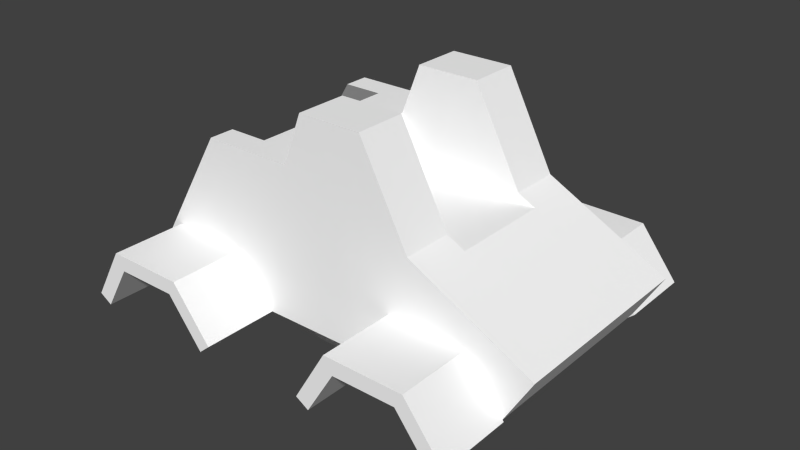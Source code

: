 # Source: lem1i_alt.blend  (saved by Blender 2.71.0; exported with 4.5.12 LTS)
import bpy
from mathutils import Matrix  # noqa: F401  (used for matrix-valued properties, if any)

bpy.ops.wm.read_factory_settings(use_empty=True)
scene = bpy.context.scene
scene.name = 'Scene'

# ---- collections
col_collection_1 = bpy.data.collections.new('Collection 1'); scene.collection.children.link(col_collection_1)

# ---- materials (node trees are filled in below, after node groups)
mat_colobotmesh_mat_1 = bpy.data.materials.new('ColobotMesh_mat_1')
mat_colobotmesh_mat_1.alpha_threshold = 0.0
mat_colobotmesh_mat_1.use_transparent_shadow = False
mat_colobotmesh_mat_1.diffuse_color = (1.0, 1.0, 1.0, 1.0)
mat_colobotmesh_mat_1.specular_color = (0.0, 0.0, 0.0)
mat_colobotmesh_mat_1.roughness = 0.5
mat_colobotmesh_mat_2 = bpy.data.materials.new('ColobotMesh_mat_2')
mat_colobotmesh_mat_2.alpha_threshold = 0.0
mat_colobotmesh_mat_2.use_transparent_shadow = False
mat_colobotmesh_mat_2.diffuse_color = (0.3, 0.3, 0.3, 1.0)
mat_colobotmesh_mat_2.specular_color = (0.0, 0.0, 0.0)
mat_colobotmesh_mat_2.roughness = 0.5
mat_colobotmesh_mat_3 = bpy.data.materials.new('ColobotMesh_mat_3')
mat_colobotmesh_mat_3.alpha_threshold = 0.0
mat_colobotmesh_mat_3.use_transparent_shadow = False
mat_colobotmesh_mat_3.diffuse_color = (1.0, 1.0, 1.0, 1.0)
mat_colobotmesh_mat_3.specular_color = (0.0, 0.0, 0.0)
mat_colobotmesh_mat_3.roughness = 0.5

# ---- material node trees

# ---- world
world_world = bpy.data.worlds.new('World'); scene.world = world_world
world_world.color = (0.05088, 0.05088, 0.05088)
world_world.use_sun_shadow = False
world_world.sun_shadow_jitter_overblur = 0.0
world_world.cycles.sampling_method = 'MANUAL'
world_world.cycles.sample_map_resolution = 256

# ---- meshes
me_colobotmesh__003 = bpy.data.meshes.new('ColobotMesh_.003')
me_colobotmesh__003.from_pydata([(2.309, 1.736, 0.5567), (2.089, 1.632, 0.6629), (2.379, 1.661, 0.3182), (2.411, 1.93, 0.68), (2.104, 1.903, 0.9332), (2.059, 1.448, 0.3437), (2.57, 1.919, 0.3573), (-2.44, 2.017, 0.8933), (-2.22, 1.939, 1.067), (-2.542, 2.22, 0.8745), (-2.51, 1.903, 0.7218), (-2.19, 1.706, 0.8963), (-2.235, 2.206, 1.146), (-2.701, 2.178, 0.5697), (-2.44, 2.017, -0.8933), (-2.22, 1.939, -1.067), (-2.51, 1.903, -0.7218), (-2.542, 2.22, -0.8745), (-2.235, 2.206, -1.146), (-2.19, 1.706, -0.8963), (-2.701, 2.178, -0.5697), (-2.423, 1.513, -3.185e-07), (-2.208, 1.333, -2.17e-07), (-2.504, 1.614, 0.2091), (-2.504, 1.614, -0.2091), (-2.19, 1.385, -0.3402), (-2.19, 1.385, 0.3402), (-2.68, 1.858, -4.825e-07), (2.309, 1.736, -0.5567), (2.089, 1.632, -0.6629), (2.411, 1.93, -0.68), (2.379, 1.661, -0.3182), (2.059, 1.448, -0.3437), (2.104, 1.903, -0.9332), (2.57, 1.919, -0.3573), (-0.7153, 0.9718, -1.766e-08), (-1.231, 1.016, -4.296e-08), (-0.4472, 0.9675, -0.2091), (-0.4472, 0.9675, 0.2091), (-1.113, 1.047, 0.3402), (-1.113, 1.047, -0.3402), (0.1641, 0.9662, 1.678e-08), (-0.7153, 1.926, 1.45), (-1.237, 1.888, 1.385), (-0.4413, 1.792, 1.385), (-0.4472, 2.109, 1.554), (-1.137, 2.149, 1.503), (-1.113, 1.649, 1.24), (0.1878, 2.025, 1.503), (-0.7153, 1.926, -1.45), (-1.237, 1.888, -1.385), (-0.4472, 2.109, -1.554), (-0.4413, 1.792, -1.385), (-1.113, 1.649, -1.24), (-1.137, 2.149, -1.503), (0.1878, 2.025, -1.503), (0.5869, 1.338, 0.8842), (1.106, 1.404, 0.854), (0.3222, 1.454, 1.063), (0.3162, 1.183, 0.7184), (0.9824, 1.194, 0.5561), (1.006, 1.651, 1.132), (-0.295, 1.276, 0.8963), (0.5869, 1.338, -0.8842), (1.106, 1.404, -0.854), (0.3162, 1.183, -0.7184), (0.3222, 1.454, -1.063), (1.006, 1.651, -1.132), (0.9824, 1.194, -0.5561), (-0.295, 1.276, -0.8963), (-2.244, 2.489, 1.07), (-2.619, 2.496, 0.7541), (-2.829, 2.494, 0.3892), (-1.729, 1.613, 1.075), (-1.802, 1.884, 1.248), (-1.77, 2.171, 1.362), (2.113, 2.219, 1.07), (2.488, 2.204, 0.7541), (2.698, 2.199, 0.3892), (-1.729, 1.191, 0.3863), (-1.792, 1.149, -1.037e-07), (-1.729, 1.191, -0.3863), (2.041, 1.378, 2.411e-07), (2.395, 1.624, 3.97e-07), (2.613, 1.903, 5.417e-07), (-2.738, 2.064, -0.2665), (-2.525, 1.762, -0.4729), (-2.172, 1.518, -0.6494), (1.639, 1.817, 1.092), (1.671, 1.517, 0.7741), (1.598, 1.289, 0.4257), (-2.172, 1.518, 0.6494), (-2.525, 1.762, 0.4729), (-2.738, 2.064, 0.2665), (-1.77, 2.171, -1.362), (-1.802, 1.884, -1.248), (-1.729, 1.613, -1.075), (-2.829, 2.494, -0.3892), (-2.619, 2.496, -0.7541), (-2.244, 2.489, -1.07), (-0.9263, 2.421, 1.46), (-0.06548, 2.361, 1.508), (0.7954, 2.301, 1.46), (1.598, 1.289, -0.4257), (1.671, 1.517, -0.7741), (1.639, 1.817, -1.092), (2.698, 2.199, -0.3892), (2.488, 2.204, -0.7541), (2.113, 2.219, -1.07), (-0.7915, 1.441, -1.075), (-0.05658, 1.627, -1.247), (0.6962, 1.877, -1.359), (0.6962, 1.877, 1.359), (-0.05658, 1.627, 1.247), (-0.7915, 1.441, 1.075), (-0.9263, 2.421, -1.46), (-0.06548, 2.361, -1.508), (0.7954, 2.301, -1.46), (-0.7915, 1.134, -0.6494), (-0.06548, 1.043, -0.472), (0.6606, 1.042, -0.2631), (-0.7915, 1.134, 0.6494), (-0.06548, 1.043, 0.472), (0.6606, 1.042, 0.2631), (1.555, 2.25, 1.314), (1.424, 1.133, 8.522e-08), (2.762, 2.199, 6.284e-07), (1.555, 2.25, -1.314), (-1.555, 1.32, 0.811), (-1.686, 2.467, 1.314), (-2.893, 2.49, -6.204e-07), (-1.686, 2.467, -1.314), (-1.555, 1.32, -0.811)], [], [(0, 3, 4), (1, 4, 88), (3, 77, 76), (4, 76, 124), (0, 1, 5), (2, 5, 82), (1, 89, 90), (5, 90, 125), (0, 2, 6), (3, 6, 78), (2, 83, 84), (6, 84, 126), (7, 10, 11), (8, 11, 73), (10, 92, 91), (11, 91, 128), (7, 8, 12), (9, 12, 70), (8, 74, 75), (12, 75, 129), (7, 9, 13), (10, 13, 93), (9, 71, 72), (13, 72, 130), (14, 17, 18), (15, 18, 94), (17, 98, 99), (18, 99, 131), (14, 15, 19), (16, 19, 87), (15, 95, 96), (19, 96, 132), (14, 16, 20), (17, 20, 97), (16, 86, 85), (20, 85, 130), (21, 24, 25), (22, 25, 81), (24, 86, 87), (25, 87, 132), (21, 22, 26), (23, 26, 91), (22, 80, 79), (26, 79, 128), (21, 23, 27), (24, 27, 85), (23, 92, 93), (27, 93, 130), (28, 31, 32), (29, 32, 103), (31, 83, 82), (32, 82, 125), (28, 29, 33), (30, 33, 108), (29, 104, 105), (33, 105, 127), (28, 30, 34), (31, 34, 84), (30, 107, 106), (34, 106, 126), (35, 38, 39), (36, 39, 79), (38, 122, 121), (39, 121, 128), (35, 36, 40), (37, 40, 118), (36, 80, 81), (40, 81, 132), (35, 37, 41), (38, 41, 123), (37, 119, 120), (41, 120, 125), (42, 45, 46), (43, 46, 75), (45, 101, 100), (46, 100, 129), (42, 43, 47), (44, 47, 114), (43, 74, 73), (47, 73, 128), (42, 44, 48), (45, 48, 102), (44, 113, 112), (48, 112, 124), (49, 52, 53), (50, 53, 96), (52, 110, 109), (53, 109, 132), (49, 50, 54), (51, 54, 115), (50, 95, 94), (54, 94, 131), (49, 51, 55), (52, 55, 111), (51, 116, 117), (55, 117, 127), (56, 59, 60), (57, 60, 90), (59, 122, 123), (60, 123, 125), (56, 57, 61), (58, 61, 112), (57, 89, 88), (61, 88, 124), (56, 58, 62), (59, 62, 121), (58, 113, 114), (62, 114, 128), (63, 66, 67), (64, 67, 105), (66, 110, 111), (67, 111, 127), (63, 64, 68), (65, 68, 120), (64, 104, 103), (68, 103, 125), (63, 65, 69), (66, 69, 109), (65, 119, 118), (69, 118, 132), (1, 0, 4), (89, 1, 88), (4, 3, 76), (88, 4, 124), (2, 0, 5), (83, 2, 82), (5, 1, 90), (82, 5, 125), (3, 0, 6), (77, 3, 78), (6, 2, 84), (78, 6, 126), (8, 7, 11), (74, 8, 73), (11, 10, 91), (73, 11, 128), (9, 7, 12), (71, 9, 70), (12, 8, 75), (70, 12, 129), (10, 7, 13), (92, 10, 93), (13, 9, 72), (93, 13, 130), (15, 14, 18), (95, 15, 94), (18, 17, 99), (94, 18, 131), (16, 14, 19), (86, 16, 87), (19, 15, 96), (87, 19, 132), (17, 14, 20), (98, 17, 97), (20, 16, 85), (97, 20, 130), (22, 21, 25), (80, 22, 81), (25, 24, 87), (81, 25, 132), (23, 21, 26), (92, 23, 91), (26, 22, 79), (91, 26, 128), (24, 21, 27), (86, 24, 85), (27, 23, 93), (85, 27, 130), (29, 28, 32), (104, 29, 103), (32, 31, 82), (103, 32, 125), (30, 28, 33), (107, 30, 108), (33, 29, 105), (108, 33, 127), (31, 28, 34), (83, 31, 84), (34, 30, 106), (84, 34, 126), (36, 35, 39), (80, 36, 79), (39, 38, 121), (79, 39, 128), (37, 35, 40), (119, 37, 118), (40, 36, 81), (118, 40, 132), (38, 35, 41), (122, 38, 123), (41, 37, 120), (123, 41, 125), (43, 42, 46), (74, 43, 75), (46, 45, 100), (75, 46, 129), (44, 42, 47), (113, 44, 114), (47, 43, 73), (114, 47, 128), (45, 42, 48), (101, 45, 102), (48, 44, 112), (102, 48, 124), (50, 49, 53), (95, 50, 96), (53, 52, 109), (96, 53, 132), (51, 49, 54), (116, 51, 115), (54, 50, 94), (115, 54, 131), (52, 49, 55), (110, 52, 111), (55, 51, 117), (111, 55, 127), (57, 56, 60), (89, 57, 90), (60, 59, 123), (90, 60, 125), (58, 56, 61), (113, 58, 112), (61, 57, 88), (112, 61, 124), (59, 56, 62), (122, 59, 121), (62, 58, 114), (121, 62, 128), (64, 63, 67), (104, 64, 105), (67, 66, 111), (105, 67, 127), (65, 63, 68), (119, 65, 120), (68, 64, 103), (120, 68, 125), (66, 63, 69), (110, 66, 109), (69, 65, 118), (109, 69, 132)])
me_colobotmesh__003.polygons.foreach_set('material_index', [2, 2, 2, 2, 2, 2, 2, 2, 2, 2, 2, 2, 2, 2, 2, 2, 2, 2, 2, 2, 2, 2, 2, 2, 2, 2, 2, 2, 2, 2, 2, 2, 2, 2, 2, 2, 2, 2, 2, 2, 2, 2, 2, 2, 2, 2, 2, 2, 2, 2, 2, 2, 2, 2, 2, 2, 2, 2, 2, 2, 2, 2, 2, 2, 2, 2, 2, 2, 2, 2, 2, 2, 2, 2, 2, 2, 2, 2, 2, 2, 2, 2, 2, 2, 2, 2, 2, 2, 2, 2, 2, 2, 2, 2, 2, 2, 2, 2, 2, 2, 2, 2, 2, 2, 2, 2, 2, 2, 2, 2, 2, 2, 2, 2, 2, 2, 2, 2, 2, 2, 2, 2, 2, 2, 2, 2, 2, 2, 2, 2, 2, 2, 2, 2, 2, 2, 2, 2, 2, 2, 2, 2, 2, 2, 2, 2, 2, 2, 2, 2, 2, 2, 2, 2, 2, 2, 2, 2, 2, 2, 2, 2, 2, 2, 2, 2, 2, 2, 2, 2, 2, 2, 2, 2, 2, 2, 2, 2, 2, 2, 2, 2, 2, 2, 2, 2, 2, 2, 2, 2, 2, 2, 2, 2, 2, 2, 2, 2, 2, 2, 2, 2, 2, 2, 2, 2, 2, 2, 2, 2, 2, 2, 2, 2, 2, 2, 2, 2, 2, 2, 2, 2, 2, 2, 2, 2, 2, 2, 2, 2, 2, 2, 2, 2, 2, 2, 2, 2, 2, 2])
_uv = me_colobotmesh__003.uv_layers.new(name='UV_1')
_uv.uv.foreach_set('vector', [0.4679, 0.9149, 0.4719, 0.9238, 0.4599, 0.942, 0.4593, 0.9226, 0.4599, 0.942, 0.4417, 0.9534, 0.4719, 0.9238, 0.4749, 0.9346, 0.4602, 0.9596, 0.4599, 0.942, 0.4602, 0.9596, 0.4384, 0.9788, 0.4679, 0.9149, 0.4593, 0.9226, 0.4581, 0.8997, 0.4706, 0.8978, 0.4581, 0.8997, 0.4574, 0.875, 0.4593, 0.9226, 0.4429, 0.9305, 0.4401, 0.9055, 0.4581, 0.8997, 0.4401, 0.9055, 0.4333, 0.875, 0.4679, 0.9149, 0.4706, 0.8978, 0.4781, 0.9006, 0.4719, 0.9238, 0.4781, 0.9006, 0.4831, 0.9058, 0.4706, 0.8978, 0.4713, 0.875, 0.4798, 0.875, 0.4781, 0.9006, 0.4798, 0.875, 0.4856, 0.875, 0.2821, 0.9391, 0.2794, 0.9268, 0.2919, 0.9393, 0.2907, 0.9515, 0.2919, 0.9393, 0.3099, 0.9521, 0.2794, 0.9268, 0.2788, 0.9089, 0.2926, 0.9216, 0.2919, 0.9393, 0.2926, 0.9216, 0.3167, 0.9332, 0.2821, 0.9391, 0.2907, 0.9515, 0.2901, 0.9572, 0.2781, 0.9377, 0.2901, 0.9572, 0.2898, 0.9596, 0.2907, 0.9515, 0.3071, 0.9645, 0.3083, 0.9727, 0.2901, 0.9572, 0.3083, 0.9727, 0.3116, 0.9788, 0.2821, 0.9391, 0.2781, 0.9377, 0.2719, 0.9159, 0.2794, 0.9268, 0.2719, 0.9159, 0.2705, 0.8941, 0.2781, 0.9377, 0.2751, 0.9346, 0.2669, 0.9058, 0.2719, 0.9159, 0.2669, 0.9058, 0.2644, 0.875, 0.2821, 0.8109, 0.2781, 0.8123, 0.2901, 0.7928, 0.2907, 0.7985, 0.2901, 0.7928, 0.3083, 0.7773, 0.2781, 0.8123, 0.2751, 0.8154, 0.2898, 0.7904, 0.2901, 0.7928, 0.2898, 0.7904, 0.3116, 0.7712, 0.2821, 0.8109, 0.2907, 0.7985, 0.2919, 0.8107, 0.2794, 0.8232, 0.2919, 0.8107, 0.2926, 0.8284, 0.2907, 0.7985, 0.3071, 0.7855, 0.3099, 0.7979, 0.2919, 0.8107, 0.3099, 0.7979, 0.3167, 0.8168, 0.2821, 0.8109, 0.2794, 0.8232, 0.2719, 0.8341, 0.2781, 0.8123, 0.2719, 0.8341, 0.2669, 0.8442, 0.2794, 0.8232, 0.2788, 0.8411, 0.2705, 0.8559, 0.2719, 0.8341, 0.2705, 0.8559, 0.2644, 0.875, 0.2828, 0.875, 0.2796, 0.86, 0.2919, 0.8506, 0.2912, 0.875, 0.2919, 0.8506, 0.3099, 0.8473, 0.2796, 0.86, 0.2788, 0.8411, 0.2926, 0.8284, 0.2919, 0.8506, 0.2926, 0.8284, 0.3167, 0.8168, 0.2828, 0.875, 0.2912, 0.875, 0.2919, 0.8994, 0.2796, 0.89, 0.2919, 0.8994, 0.2926, 0.9216, 0.2912, 0.875, 0.3075, 0.875, 0.3099, 0.9027, 0.2919, 0.8994, 0.3099, 0.9027, 0.3167, 0.9332, 0.2828, 0.875, 0.2796, 0.89, 0.2727, 0.875, 0.2796, 0.86, 0.2727, 0.875, 0.2705, 0.8559, 0.2796, 0.89, 0.2788, 0.9089, 0.2705, 0.8941, 0.2727, 0.875, 0.2705, 0.8941, 0.2644, 0.875, 0.4679, 0.8351, 0.4706, 0.8522, 0.4581, 0.8503, 0.4593, 0.8274, 0.4581, 0.8503, 0.4401, 0.8445, 0.4706, 0.8522, 0.4713, 0.875, 0.4574, 0.875, 0.4581, 0.8503, 0.4574, 0.875, 0.4333, 0.875, 0.4679, 0.8351, 0.4593, 0.8274, 0.4599, 0.808, 0.4719, 0.8262, 0.4599, 0.808, 0.4602, 0.7904, 0.4593, 0.8274, 0.4429, 0.8195, 0.4417, 0.7966, 0.4599, 0.808, 0.4417, 0.7966, 0.4384, 0.7712, 0.4679, 0.8351, 0.4719, 0.8262, 0.4781, 0.8494, 0.4706, 0.8522, 0.4781, 0.8494, 0.4798, 0.875, 0.4719, 0.8262, 0.4749, 0.8154, 0.4831, 0.8442, 0.4781, 0.8494, 0.4831, 0.8442, 0.4856, 0.875, 0.3496, 0.875, 0.3601, 0.89, 0.334, 0.8994, 0.3294, 0.875, 0.334, 0.8994, 0.3099, 0.9027, 0.3601, 0.89, 0.375, 0.9089, 0.3466, 0.9216, 0.334, 0.8994, 0.3466, 0.9216, 0.3167, 0.9332, 0.3496, 0.875, 0.3294, 0.875, 0.334, 0.8506, 0.3601, 0.86, 0.334, 0.8506, 0.3466, 0.8284, 0.3294, 0.875, 0.3075, 0.875, 0.3099, 0.8473, 0.334, 0.8506, 0.3099, 0.8473, 0.3167, 0.8168, 0.3496, 0.875, 0.3601, 0.86, 0.384, 0.875, 0.3601, 0.89, 0.384, 0.875, 0.4034, 0.8939, 0.3601, 0.86, 0.375, 0.8411, 0.4034, 0.8561, 0.384, 0.875, 0.4034, 0.8561, 0.4333, 0.875, 0.3496, 0.979, 0.3601, 0.9865, 0.3331, 0.9828, 0.3292, 0.9743, 0.3331, 0.9828, 0.3083, 0.9727, 0.3601, 0.9865, 0.375, 0.9942, 0.3413, 0.9904, 0.3331, 0.9828, 0.3413, 0.9904, 0.3116, 0.9788, 0.3496, 0.979, 0.3292, 0.9743, 0.334, 0.964, 0.3603, 0.9743, 0.334, 0.964, 0.3466, 0.9521, 0.3292, 0.9743, 0.3071, 0.9645, 0.3099, 0.9521, 0.334, 0.964, 0.3099, 0.9521, 0.3167, 0.9332, 0.3496, 0.979, 0.3603, 0.9743, 0.3849, 0.9828, 0.3601, 0.9865, 0.3849, 0.9828, 0.4087, 0.9904, 0.3603, 0.9743, 0.3753, 0.9645, 0.4048, 0.9725, 0.3849, 0.9828, 0.4048, 0.9725, 0.4384, 0.9788, 0.3496, 0.771, 0.3603, 0.7757, 0.334, 0.786, 0.3292, 0.7757, 0.334, 0.786, 0.3099, 0.7979, 0.3603, 0.7757, 0.3753, 0.7855, 0.3466, 0.7979, 0.334, 0.786, 0.3466, 0.7979, 0.3167, 0.8168, 0.3496, 0.771, 0.3292, 0.7757, 0.3331, 0.7672, 0.3601, 0.7635, 0.3331, 0.7672, 0.3413, 0.7596, 0.3292, 0.7757, 0.3071, 0.7855, 0.3083, 0.7773, 0.3331, 0.7672, 0.3083, 0.7773, 0.3116, 0.7712, 0.3496, 0.771, 0.3601, 0.7635, 0.3849, 0.7672, 0.3603, 0.7757, 0.3849, 0.7672, 0.4048, 0.7775, 0.3601, 0.7635, 0.375, 0.7558, 0.4087, 0.7596, 0.3849, 0.7672, 0.4087, 0.7596, 0.4384, 0.7712, 0.4005, 0.9384, 0.3899, 0.9265, 0.416, 0.9149, 0.4208, 0.9363, 0.416, 0.9149, 0.4401, 0.9055, 0.3899, 0.9265, 0.375, 0.9089, 0.4034, 0.8939, 0.416, 0.9149, 0.4034, 0.8939, 0.4333, 0.875, 0.4005, 0.9384, 0.4208, 0.9363, 0.4169, 0.9562, 0.3902, 0.9513, 0.4169, 0.9562, 0.4048, 0.9725, 0.4208, 0.9363, 0.4429, 0.9305, 0.4417, 0.9534, 0.4169, 0.9562, 0.4417, 0.9534, 0.4384, 0.9788, 0.4005, 0.9384, 0.3902, 0.9513, 0.366, 0.9393, 0.3899, 0.9265, 0.366, 0.9393, 0.3466, 0.9216, 0.3902, 0.9513, 0.3753, 0.9645, 0.3466, 0.9521, 0.366, 0.9393, 0.3466, 0.9521, 0.3167, 0.9332, 0.4005, 0.8116, 0.3902, 0.7987, 0.4169, 0.7938, 0.4208, 0.8137, 0.4169, 0.7938, 0.4417, 0.7966, 0.3902, 0.7987, 0.3753, 0.7855, 0.4048, 0.7775, 0.4169, 0.7938, 0.4048, 0.7775, 0.4384, 0.7712, 0.4005, 0.8116, 0.4208, 0.8137, 0.416, 0.8351, 0.3899, 0.8235, 0.416, 0.8351, 0.4034, 0.8561, 0.4208, 0.8137, 0.4429, 0.8195, 0.4401, 0.8445, 0.416, 0.8351, 0.4401, 0.8445, 0.4333, 0.875, 0.4005, 0.8116, 0.3899, 0.8235, 0.366, 0.8107, 0.3902, 0.7987, 0.366, 0.8107, 0.3466, 0.7979, 0.3899, 0.8235, 0.375, 0.8411, 0.3466, 0.8284, 0.366, 0.8107, 0.3466, 0.8284, 0.3167, 0.8168, 0.4593, 0.9226, 0.4679, 0.9149, 0.4599, 0.942, 0.4429, 0.9305, 0.4593, 0.9226, 0.4417, 0.9534, 0.4599, 0.942, 0.4719, 0.9238, 0.4602, 0.9596, 0.4417, 0.9534, 0.4599, 0.942, 0.4384, 0.9788, 0.4706, 0.8978, 0.4679, 0.9149, 0.4581, 0.8997, 0.4713, 0.875, 0.4706, 0.8978, 0.4574, 0.875, 0.4581, 0.8997, 0.4593, 0.9226, 0.4401, 0.9055, 0.4574, 0.875, 0.4581, 0.8997, 0.4333, 0.875, 0.4719, 0.9238, 0.4679, 0.9149, 0.4781, 0.9006, 0.4749, 0.9346, 0.4719, 0.9238, 0.4831, 0.9058, 0.4781, 0.9006, 0.4706, 0.8978, 0.4798, 0.875, 0.4831, 0.9058, 0.4781, 0.9006, 0.4856, 0.875, 0.2907, 0.9515, 0.2821, 0.9391, 0.2919, 0.9393, 0.3071, 0.9645, 0.2907, 0.9515, 0.3099, 0.9521, 0.2919, 0.9393, 0.2794, 0.9268, 0.2926, 0.9216, 0.3099, 0.9521, 0.2919, 0.9393, 0.3167, 0.9332, 0.2781, 0.9377, 0.2821, 0.9391, 0.2901, 0.9572, 0.2751, 0.9346, 0.2781, 0.9377, 0.2898, 0.9596, 0.2901, 0.9572, 0.2907, 0.9515, 0.3083, 0.9727, 0.2898, 0.9596, 0.2901, 0.9572, 0.3116, 0.9788, 0.2794, 0.9268, 0.2821, 0.9391, 0.2719, 0.9159, 0.2788, 0.9089, 0.2794, 0.9268, 0.2705, 0.8941, 0.2719, 0.9159, 0.2781, 0.9377, 0.2669, 0.9058, 0.2705, 0.8941, 0.2719, 0.9159, 0.2644, 0.875, 0.2907, 0.7985, 0.2821, 0.8109, 0.2901, 0.7928, 0.3071, 0.7855, 0.2907, 0.7985, 0.3083, 0.7773, 0.2901, 0.7928, 0.2781, 0.8123, 0.2898, 0.7904, 0.3083, 0.7773, 0.2901, 0.7928, 0.3116, 0.7712, 0.2794, 0.8232, 0.2821, 0.8109, 0.2919, 0.8107, 0.2788, 0.8411, 0.2794, 0.8232, 0.2926, 0.8284, 0.2919, 0.8107, 0.2907, 0.7985, 0.3099, 0.7979, 0.2926, 0.8284, 0.2919, 0.8107, 0.3167, 0.8168, 0.2781, 0.8123, 0.2821, 0.8109, 0.2719, 0.8341, 0.2751, 0.8154, 0.2781, 0.8123, 0.2669, 0.8442, 0.2719, 0.8341, 0.2794, 0.8232, 0.2705, 0.8559, 0.2669, 0.8442, 0.2719, 0.8341, 0.2644, 0.875, 0.2912, 0.875, 0.2828, 0.875, 0.2919, 0.8506, 0.3075, 0.875, 0.2912, 0.875, 0.3099, 0.8473, 0.2919, 0.8506, 0.2796, 0.86, 0.2926, 0.8284, 0.3099, 0.8473, 0.2919, 0.8506, 0.3167, 0.8168, 0.2796, 0.89, 0.2828, 0.875, 0.2919, 0.8994, 0.2788, 0.9089, 0.2796, 0.89, 0.2926, 0.9216, 0.2919, 0.8994, 0.2912, 0.875, 0.3099, 0.9027, 0.2926, 0.9216, 0.2919, 0.8994, 0.3167, 0.9332, 0.2796, 0.86, 0.2828, 0.875, 0.2727, 0.875, 0.2788, 0.8411, 0.2796, 0.86, 0.2705, 0.8559, 0.2727, 0.875, 0.2796, 0.89, 0.2705, 0.8941, 0.2705, 0.8559, 0.2727, 0.875, 0.2644, 0.875, 0.4593, 0.8274, 0.4679, 0.8351, 0.4581, 0.8503, 0.4429, 0.8195, 0.4593, 0.8274, 0.4401, 0.8445, 0.4581, 0.8503, 0.4706, 0.8522, 0.4574, 0.875, 0.4401, 0.8445, 0.4581, 0.8503, 0.4333, 0.875, 0.4719, 0.8262, 0.4679, 0.8351, 0.4599, 0.808, 0.4749, 0.8154, 0.4719, 0.8262, 0.4602, 0.7904, 0.4599, 0.808, 0.4593, 0.8274, 0.4417, 0.7966, 0.4602, 0.7904, 0.4599, 0.808, 0.4384, 0.7712, 0.4706, 0.8522, 0.4679, 0.8351, 0.4781, 0.8494, 0.4713, 0.875, 0.4706, 0.8522, 0.4798, 0.875, 0.4781, 0.8494, 0.4719, 0.8262, 0.4831, 0.8442, 0.4798, 0.875, 0.4781, 0.8494, 0.4856, 0.875, 0.3294, 0.875, 0.3496, 0.875, 0.334, 0.8994, 0.3075, 0.875, 0.3294, 0.875, 0.3099, 0.9027, 0.334, 0.8994, 0.3601, 0.89, 0.3466, 0.9216, 0.3099, 0.9027, 0.334, 0.8994, 0.3167, 0.9332, 0.3601, 0.86, 0.3496, 0.875, 0.334, 0.8506, 0.375, 0.8411, 0.3601, 0.86, 0.3466, 0.8284, 0.334, 0.8506, 0.3294, 0.875, 0.3099, 0.8473, 0.3466, 0.8284, 0.334, 0.8506, 0.3167, 0.8168, 0.3601, 0.89, 0.3496, 0.875, 0.384, 0.875, 0.375, 0.9089, 0.3601, 0.89, 0.4034, 0.8939, 0.384, 0.875, 0.3601, 0.86, 0.4034, 0.8561, 0.4034, 0.8939, 0.384, 0.875, 0.4333, 0.875, 0.3292, 0.9743, 0.3496, 0.979, 0.3331, 0.9828, 0.3071, 0.9645, 0.3292, 0.9743, 0.3083, 0.9727, 0.3331, 0.9828, 0.3601, 0.9865, 0.3413, 0.9904, 0.3083, 0.9727, 0.3331, 0.9828, 0.3116, 0.9788, 0.3603, 0.9743, 0.3496, 0.979, 0.334, 0.964, 0.3753, 0.9645, 0.3603, 0.9743, 0.3466, 0.9521, 0.334, 0.964, 0.3292, 0.9743, 0.3099, 0.9521, 0.3466, 0.9521, 0.334, 0.964, 0.3167, 0.9332, 0.3601, 0.9865, 0.3496, 0.979, 0.3849, 0.9828, 0.375, 0.9942, 0.3601, 0.9865, 0.4087, 0.9904, 0.3849, 0.9828, 0.3603, 0.9743, 0.4048, 0.9725, 0.4087, 0.9904, 0.3849, 0.9828, 0.4384, 0.9788, 0.3292, 0.7757, 0.3496, 0.771, 0.334, 0.786, 0.3071, 0.7855, 0.3292, 0.7757, 0.3099, 0.7979, 0.334, 0.786, 0.3603, 0.7757, 0.3466, 0.7979, 0.3099, 0.7979, 0.334, 0.786, 0.3167, 0.8168, 0.3601, 0.7635, 0.3496, 0.771, 0.3331, 0.7672, 0.375, 0.7558, 0.3601, 0.7635, 0.3413, 0.7596, 0.3331, 0.7672, 0.3292, 0.7757, 0.3083, 0.7773, 0.3413, 0.7596, 0.3331, 0.7672, 0.3116, 0.7712, 0.3603, 0.7757, 0.3496, 0.771, 0.3849, 0.7672, 0.3753, 0.7855, 0.3603, 0.7757, 0.4048, 0.7775, 0.3849, 0.7672, 0.3601, 0.7635, 0.4087, 0.7596, 0.4048, 0.7775, 0.3849, 0.7672, 0.4384, 0.7712, 0.4208, 0.9363, 0.4005, 0.9384, 0.416, 0.9149, 0.4429, 0.9305, 0.4208, 0.9363, 0.4401, 0.9055, 0.416, 0.9149, 0.3899, 0.9265, 0.4034, 0.8939, 0.4401, 0.9055, 0.416, 0.9149, 0.4333, 0.875, 0.3902, 0.9513, 0.4005, 0.9384, 0.4169, 0.9562, 0.3753, 0.9645, 0.3902, 0.9513, 0.4048, 0.9725, 0.4169, 0.9562, 0.4208, 0.9363, 0.4417, 0.9534, 0.4048, 0.9725, 0.4169, 0.9562, 0.4384, 0.9788, 0.3899, 0.9265, 0.4005, 0.9384, 0.366, 0.9393, 0.375, 0.9089, 0.3899, 0.9265, 0.3466, 0.9216, 0.366, 0.9393, 0.3902, 0.9513, 0.3466, 0.9521, 0.3466, 0.9216, 0.366, 0.9393, 0.3167, 0.9332, 0.4208, 0.8137, 0.4005, 0.8116, 0.4169, 0.7938, 0.4429, 0.8195, 0.4208, 0.8137, 0.4417, 0.7966, 0.4169, 0.7938, 0.3902, 0.7987, 0.4048, 0.7775, 0.4417, 0.7966, 0.4169, 0.7938, 0.4384, 0.7712, 0.3899, 0.8235, 0.4005, 0.8116, 0.416, 0.8351, 0.375, 0.8411, 0.3899, 0.8235, 0.4034, 0.8561, 0.416, 0.8351, 0.4208, 0.8137, 0.4401, 0.8445, 0.4034, 0.8561, 0.416, 0.8351, 0.4333, 0.875, 0.3902, 0.7987, 0.4005, 0.8116, 0.366, 0.8107, 0.3753, 0.7855, 0.3902, 0.7987, 0.3466, 0.7979, 0.366, 0.8107, 0.3899, 0.8235, 0.3466, 0.8284, 0.3466, 0.7979, 0.366, 0.8107, 0.3167, 0.8168])
_uv.active_render = True
_uv = me_colobotmesh__003.uv_layers.new(name='UV_2')
_uv.uv.foreach_set('vector', [0.5802, 0.194, 0.5979, 0.2308, 0.6408, 0.2234, 0.5979, 0.1734, 0.6408, 0.2234, 0.6813, 0.2116, 0.5979, 0.2308, 0.6206, 0.2822, 0.6813, 0.2822, 0.6408, 0.2234, 0.6813, 0.2822, 0.7419, 0.2821, 0.5802, 0.194, 0.5979, 0.1734, 0.5499, 0.1411, 0.5448, 0.1808, 0.5499, 0.1411, 0.4993, 0.1293, 0.5979, 0.1734, 0.6206, 0.1499, 0.56, 0.1058, 0.5499, 0.1411, 0.56, 0.1058, 0.4993, 0.08815, 0.5802, 0.194, 0.5448, 0.1808, 0.5499, 0.2293, 0.5979, 0.2308, 0.5499, 0.2293, 0.56, 0.2823, 0.5448, 0.1808, 0.4993, 0.1742, 0.4993, 0.2264, 0.5499, 0.2293, 0.4993, 0.2264, 0.4993, 0.2823, 0.6287, 0.2448, 0.6023, 0.2243, 0.6297, 0.1812, 0.6569, 0.2261, 0.6297, 0.1812, 0.6595, 0.1436, 0.6023, 0.2243, 0.5666, 0.1979, 0.5926, 0.1461, 0.6297, 0.1812, 0.5926, 0.1461, 0.6169, 0.09798, 0.6287, 0.2448, 0.6569, 0.2261, 0.6721, 0.2812, 0.6257, 0.2856, 0.6721, 0.2812, 0.6813, 0.3416, 0.6569, 0.2261, 0.6924, 0.2028, 0.7188, 0.2712, 0.6721, 0.2812, 0.7188, 0.2712, 0.7419, 0.3441, 0.6287, 0.2448, 0.6257, 0.2856, 0.5799, 0.2783, 0.6023, 0.2243, 0.5799, 0.2783, 0.537, 0.2567, 0.6257, 0.2856, 0.6206, 0.3394, 0.56, 0.3379, 0.5799, 0.2783, 0.56, 0.3379, 0.4993, 0.3372, 0.37, 0.2448, 0.373, 0.2856, 0.3266, 0.2812, 0.3418, 0.2261, 0.3266, 0.2812, 0.2799, 0.2712, 0.373, 0.2856, 0.378, 0.3394, 0.3174, 0.3416, 0.3266, 0.2812, 0.3174, 0.3416, 0.2567, 0.3441, 0.37, 0.2448, 0.3418, 0.2261, 0.369, 0.1812, 0.3963, 0.2243, 0.369, 0.1812, 0.406, 0.1461, 0.3418, 0.2261, 0.3063, 0.2028, 0.3392, 0.1436, 0.369, 0.1812, 0.3392, 0.1436, 0.3818, 0.09798, 0.37, 0.2448, 0.3963, 0.2243, 0.4187, 0.2783, 0.373, 0.2856, 0.4187, 0.2783, 0.4387, 0.3379, 0.3963, 0.2243, 0.4321, 0.1979, 0.4616, 0.2567, 0.4187, 0.2783, 0.4616, 0.2567, 0.4993, 0.3372, 0.4993, 0.1487, 0.4696, 0.1697, 0.4508, 0.1204, 0.4993, 0.1099, 0.4508, 0.1204, 0.4373, 0.07064, 0.4696, 0.1697, 0.4321, 0.1979, 0.406, 0.1461, 0.4508, 0.1204, 0.406, 0.1461, 0.3818, 0.09798, 0.4993, 0.1487, 0.4993, 0.1099, 0.5479, 0.1204, 0.529, 0.1697, 0.5479, 0.1204, 0.5926, 0.1461, 0.4993, 0.1099, 0.4993, 0.06152, 0.5613, 0.07064, 0.5479, 0.1204, 0.5613, 0.07064, 0.6169, 0.09798, 0.4993, 0.1487, 0.529, 0.1697, 0.4993, 0.2178, 0.4696, 0.1697, 0.4993, 0.2178, 0.4616, 0.2567, 0.529, 0.1697, 0.5666, 0.1979, 0.537, 0.2567, 0.4993, 0.2178, 0.537, 0.2567, 0.4993, 0.3372, 0.4185, 0.194, 0.4538, 0.1808, 0.4488, 0.1411, 0.4008, 0.1734, 0.4488, 0.1411, 0.4387, 0.1058, 0.4538, 0.1808, 0.4993, 0.1742, 0.4993, 0.1293, 0.4488, 0.1411, 0.4993, 0.1293, 0.4993, 0.08815, 0.4185, 0.194, 0.4008, 0.1734, 0.3578, 0.2234, 0.4008, 0.2308, 0.3578, 0.2234, 0.3174, 0.2822, 0.4008, 0.1734, 0.378, 0.1499, 0.3174, 0.2116, 0.3578, 0.2234, 0.3174, 0.2116, 0.2567, 0.2821, 0.4185, 0.194, 0.4008, 0.2308, 0.4488, 0.2293, 0.4538, 0.1808, 0.4488, 0.2293, 0.4993, 0.2264, 0.4008, 0.2308, 0.378, 0.2822, 0.4387, 0.2823, 0.4488, 0.2293, 0.4387, 0.2823, 0.4993, 0.2823, 0.4381, 0.4993, 0.4767, 0.529, 0.3853, 0.5479, 0.3662, 0.4993, 0.3853, 0.5479, 0.2926, 0.5613, 0.4767, 0.529, 0.5279, 0.5666, 0.4317, 0.5926, 0.3853, 0.5479, 0.4317, 0.5926, 0.3417, 0.6169, 0.4381, 0.4993, 0.3662, 0.4993, 0.3853, 0.4508, 0.4767, 0.4696, 0.3853, 0.4508, 0.4317, 0.406, 0.3662, 0.4993, 0.2762, 0.4993, 0.2926, 0.4373, 0.3853, 0.4508, 0.2926, 0.4373, 0.3417, 0.3818, 0.4381, 0.4993, 0.4767, 0.4696, 0.5654, 0.4993, 0.4767, 0.529, 0.5654, 0.4993, 0.6364, 0.537, 0.4767, 0.4696, 0.5279, 0.4321, 0.6364, 0.4616, 0.5654, 0.4993, 0.6364, 0.4616, 0.7837, 0.4993, 0.4345, 0.2262, 0.4727, 0.2642, 0.369, 0.2704, 0.3581, 0.214, 0.369, 0.2704, 0.2598, 0.2712, 0.4727, 0.2642, 0.5218, 0.3131, 0.3908, 0.3286, 0.369, 0.2704, 0.3908, 0.3286, 0.2598, 0.3441, 0.4345, 0.2262, 0.3581, 0.214, 0.369, 0.161, 0.4727, 0.2004, 0.369, 0.161, 0.3908, 0.1098, 0.3581, 0.214, 0.2598, 0.1982, 0.2598, 0.1253, 0.369, 0.161, 0.2598, 0.1253, 0.2598, 0.05241, 0.4345, 0.2262, 0.4727, 0.2004, 0.5654, 0.2471, 0.4727, 0.2642, 0.5654, 0.2471, 0.6527, 0.2976, 0.4727, 0.2004, 0.5218, 0.1672, 0.6527, 0.2247, 0.5654, 0.2471, 0.6527, 0.2247, 0.7837, 0.2821, 0.4345, 0.2262, 0.4727, 0.2004, 0.369, 0.161, 0.3581, 0.214, 0.369, 0.161, 0.2598, 0.1253, 0.4727, 0.2004, 0.5218, 0.1672, 0.3908, 0.1098, 0.369, 0.161, 0.3908, 0.1098, 0.2598, 0.05241, 0.4345, 0.2262, 0.3581, 0.214, 0.369, 0.2704, 0.4727, 0.2642, 0.369, 0.2704, 0.3908, 0.3286, 0.3581, 0.214, 0.2598, 0.1982, 0.2598, 0.2712, 0.369, 0.2704, 0.2598, 0.2712, 0.2598, 0.3441, 0.4345, 0.2262, 0.4727, 0.2642, 0.5654, 0.2471, 0.4727, 0.2004, 0.5654, 0.2471, 0.6527, 0.2247, 0.4727, 0.2642, 0.5218, 0.3131, 0.6527, 0.2976, 0.5654, 0.2471, 0.6527, 0.2976, 0.7837, 0.2821, 0.6109, 0.6287, 0.575, 0.6023, 0.6746, 0.5799, 0.6855, 0.6257, 0.6746, 0.5799, 0.7837, 0.56, 0.575, 0.6023, 0.5279, 0.5666, 0.6364, 0.537, 0.6746, 0.5799, 0.6364, 0.537, 0.7837, 0.4993, 0.6109, 0.6287, 0.6855, 0.6257, 0.6746, 0.6721, 0.575, 0.6569, 0.6746, 0.6721, 0.6527, 0.7188, 0.6855, 0.6257, 0.7837, 0.6206, 0.7837, 0.6813, 0.6746, 0.6721, 0.7837, 0.6813, 0.7837, 0.7419, 0.6109, 0.6287, 0.575, 0.6569, 0.4945, 0.6297, 0.575, 0.6023, 0.4945, 0.6297, 0.4317, 0.5926, 0.575, 0.6569, 0.53, 0.6924, 0.4235, 0.6595, 0.4945, 0.6297, 0.4235, 0.6595, 0.3417, 0.6169, 0.6109, 0.37, 0.575, 0.3418, 0.6746, 0.3266, 0.6855, 0.373, 0.6746, 0.3266, 0.7837, 0.3174, 0.575, 0.3418, 0.53, 0.3063, 0.6527, 0.2799, 0.6746, 0.3266, 0.6527, 0.2799, 0.7837, 0.2567, 0.6109, 0.37, 0.6855, 0.373, 0.6746, 0.4187, 0.575, 0.3963, 0.6746, 0.4187, 0.6364, 0.4616, 0.6855, 0.373, 0.7837, 0.378, 0.7837, 0.4387, 0.6746, 0.4187, 0.7837, 0.4387, 0.7837, 0.4993, 0.6109, 0.37, 0.575, 0.3963, 0.4945, 0.369, 0.575, 0.3418, 0.4945, 0.369, 0.4235, 0.3392, 0.575, 0.3963, 0.5279, 0.4321, 0.4317, 0.406, 0.4945, 0.369, 0.4317, 0.406, 0.3417, 0.3818, 0.5979, 0.1734, 0.5802, 0.194, 0.6408, 0.2234, 0.6206, 0.1499, 0.5979, 0.1734, 0.6813, 0.2116, 0.6408, 0.2234, 0.5979, 0.2308, 0.6813, 0.2822, 0.6813, 0.2116, 0.6408, 0.2234, 0.7419, 0.2821, 0.5448, 0.1808, 0.5802, 0.194, 0.5499, 0.1411, 0.4993, 0.1742, 0.5448, 0.1808, 0.4993, 0.1293, 0.5499, 0.1411, 0.5979, 0.1734, 0.56, 0.1058, 0.4993, 0.1293, 0.5499, 0.1411, 0.4993, 0.08815, 0.5979, 0.2308, 0.5802, 0.194, 0.5499, 0.2293, 0.6206, 0.2822, 0.5979, 0.2308, 0.56, 0.2823, 0.5499, 0.2293, 0.5448, 0.1808, 0.4993, 0.2264, 0.56, 0.2823, 0.5499, 0.2293, 0.4993, 0.2823, 0.6569, 0.2261, 0.6287, 0.2448, 0.6297, 0.1812, 0.6924, 0.2028, 0.6569, 0.2261, 0.6595, 0.1436, 0.6297, 0.1812, 0.6023, 0.2243, 0.5926, 0.1461, 0.6595, 0.1436, 0.6297, 0.1812, 0.6169, 0.09798, 0.6257, 0.2856, 0.6287, 0.2448, 0.6721, 0.2812, 0.6206, 0.3394, 0.6257, 0.2856, 0.6813, 0.3416, 0.6721, 0.2812, 0.6569, 0.2261, 0.7188, 0.2712, 0.6813, 0.3416, 0.6721, 0.2812, 0.7419, 0.3441, 0.6023, 0.2243, 0.6287, 0.2448, 0.5799, 0.2783, 0.5666, 0.1979, 0.6023, 0.2243, 0.537, 0.2567, 0.5799, 0.2783, 0.6257, 0.2856, 0.56, 0.3379, 0.537, 0.2567, 0.5799, 0.2783, 0.4993, 0.3372, 0.3418, 0.2261, 0.37, 0.2448, 0.3266, 0.2812, 0.3063, 0.2028, 0.3418, 0.2261, 0.2799, 0.2712, 0.3266, 0.2812, 0.373, 0.2856, 0.3174, 0.3416, 0.2799, 0.2712, 0.3266, 0.2812, 0.2567, 0.3441, 0.3963, 0.2243, 0.37, 0.2448, 0.369, 0.1812, 0.4321, 0.1979, 0.3963, 0.2243, 0.406, 0.1461, 0.369, 0.1812, 0.3418, 0.2261, 0.3392, 0.1436, 0.406, 0.1461, 0.369, 0.1812, 0.3818, 0.09798, 0.373, 0.2856, 0.37, 0.2448, 0.4187, 0.2783, 0.378, 0.3394, 0.373, 0.2856, 0.4387, 0.3379, 0.4187, 0.2783, 0.3963, 0.2243, 0.4616, 0.2567, 0.4387, 0.3379, 0.4187, 0.2783, 0.4993, 0.3372, 0.4993, 0.1099, 0.4993, 0.1487, 0.4508, 0.1204, 0.4993, 0.06152, 0.4993, 0.1099, 0.4373, 0.07064, 0.4508, 0.1204, 0.4696, 0.1697, 0.406, 0.1461, 0.4373, 0.07064, 0.4508, 0.1204, 0.3818, 0.09798, 0.529, 0.1697, 0.4993, 0.1487, 0.5479, 0.1204, 0.5666, 0.1979, 0.529, 0.1697, 0.5926, 0.1461, 0.5479, 0.1204, 0.4993, 0.1099, 0.5613, 0.07064, 0.5926, 0.1461, 0.5479, 0.1204, 0.6169, 0.09798, 0.4696, 0.1697, 0.4993, 0.1487, 0.4993, 0.2178, 0.4321, 0.1979, 0.4696, 0.1697, 0.4616, 0.2567, 0.4993, 0.2178, 0.529, 0.1697, 0.537, 0.2567, 0.4616, 0.2567, 0.4993, 0.2178, 0.4993, 0.3372, 0.4008, 0.1734, 0.4185, 0.194, 0.4488, 0.1411, 0.378, 0.1499, 0.4008, 0.1734, 0.4387, 0.1058, 0.4488, 0.1411, 0.4538, 0.1808, 0.4993, 0.1293, 0.4387, 0.1058, 0.4488, 0.1411, 0.4993, 0.08815, 0.4008, 0.2308, 0.4185, 0.194, 0.3578, 0.2234, 0.378, 0.2822, 0.4008, 0.2308, 0.3174, 0.2822, 0.3578, 0.2234, 0.4008, 0.1734, 0.3174, 0.2116, 0.3174, 0.2822, 0.3578, 0.2234, 0.2567, 0.2821, 0.4538, 0.1808, 0.4185, 0.194, 0.4488, 0.2293, 0.4993, 0.1742, 0.4538, 0.1808, 0.4993, 0.2264, 0.4488, 0.2293, 0.4008, 0.2308, 0.4387, 0.2823, 0.4993, 0.2264, 0.4488, 0.2293, 0.4993, 0.2823, 0.3662, 0.4993, 0.4381, 0.4993, 0.3853, 0.5479, 0.2762, 0.4993, 0.3662, 0.4993, 0.2926, 0.5613, 0.3853, 0.5479, 0.4767, 0.529, 0.4317, 0.5926, 0.2926, 0.5613, 0.3853, 0.5479, 0.3417, 0.6169, 0.4767, 0.4696, 0.4381, 0.4993, 0.3853, 0.4508, 0.5279, 0.4321, 0.4767, 0.4696, 0.4317, 0.406, 0.3853, 0.4508, 0.3662, 0.4993, 0.2926, 0.4373, 0.4317, 0.406, 0.3853, 0.4508, 0.3417, 0.3818, 0.4767, 0.529, 0.4381, 0.4993, 0.5654, 0.4993, 0.5279, 0.5666, 0.4767, 0.529, 0.6364, 0.537, 0.5654, 0.4993, 0.4767, 0.4696, 0.6364, 0.4616, 0.6364, 0.537, 0.5654, 0.4993, 0.7837, 0.4993, 0.3581, 0.214, 0.4345, 0.2262, 0.369, 0.2704, 0.2598, 0.1982, 0.3581, 0.214, 0.2598, 0.2712, 0.369, 0.2704, 0.4727, 0.2642, 0.3908, 0.3286, 0.2598, 0.2712, 0.369, 0.2704, 0.2598, 0.3441, 0.4727, 0.2004, 0.4345, 0.2262, 0.369, 0.161, 0.5218, 0.1672, 0.4727, 0.2004, 0.3908, 0.1098, 0.369, 0.161, 0.3581, 0.214, 0.2598, 0.1253, 0.3908, 0.1098, 0.369, 0.161, 0.2598, 0.05241, 0.4727, 0.2642, 0.4345, 0.2262, 0.5654, 0.2471, 0.5218, 0.3131, 0.4727, 0.2642, 0.6527, 0.2976, 0.5654, 0.2471, 0.4727, 0.2004, 0.6527, 0.2247, 0.6527, 0.2976, 0.5654, 0.2471, 0.7837, 0.2821, 0.3581, 0.214, 0.4345, 0.2262, 0.369, 0.161, 0.2598, 0.1982, 0.3581, 0.214, 0.2598, 0.1253, 0.369, 0.161, 0.4727, 0.2004, 0.3908, 0.1098, 0.2598, 0.1253, 0.369, 0.161, 0.2598, 0.05241, 0.4727, 0.2642, 0.4345, 0.2262, 0.369, 0.2704, 0.5218, 0.3131, 0.4727, 0.2642, 0.3908, 0.3286, 0.369, 0.2704, 0.3581, 0.214, 0.2598, 0.2712, 0.3908, 0.3286, 0.369, 0.2704, 0.2598, 0.3441, 0.4727, 0.2004, 0.4345, 0.2262, 0.5654, 0.2471, 0.5218, 0.1672, 0.4727, 0.2004, 0.6527, 0.2247, 0.5654, 0.2471, 0.4727, 0.2642, 0.6527, 0.2976, 0.6527, 0.2247, 0.5654, 0.2471, 0.7837, 0.2821, 0.6855, 0.6257, 0.6109, 0.6287, 0.6746, 0.5799, 0.7837, 0.6206, 0.6855, 0.6257, 0.7837, 0.56, 0.6746, 0.5799, 0.575, 0.6023, 0.6364, 0.537, 0.7837, 0.56, 0.6746, 0.5799, 0.7837, 0.4993, 0.575, 0.6569, 0.6109, 0.6287, 0.6746, 0.6721, 0.53, 0.6924, 0.575, 0.6569, 0.6527, 0.7188, 0.6746, 0.6721, 0.6855, 0.6257, 0.7837, 0.6813, 0.6527, 0.7188, 0.6746, 0.6721, 0.7837, 0.7419, 0.575, 0.6023, 0.6109, 0.6287, 0.4945, 0.6297, 0.5279, 0.5666, 0.575, 0.6023, 0.4317, 0.5926, 0.4945, 0.6297, 0.575, 0.6569, 0.4235, 0.6595, 0.4317, 0.5926, 0.4945, 0.6297, 0.3417, 0.6169, 0.6855, 0.373, 0.6109, 0.37, 0.6746, 0.3266, 0.7837, 0.378, 0.6855, 0.373, 0.7837, 0.3174, 0.6746, 0.3266, 0.575, 0.3418, 0.6527, 0.2799, 0.7837, 0.3174, 0.6746, 0.3266, 0.7837, 0.2567, 0.575, 0.3963, 0.6109, 0.37, 0.6746, 0.4187, 0.5279, 0.4321, 0.575, 0.3963, 0.6364, 0.4616, 0.6746, 0.4187, 0.6855, 0.373, 0.7837, 0.4387, 0.6364, 0.4616, 0.6746, 0.4187, 0.7837, 0.4993, 0.575, 0.3418, 0.6109, 0.37, 0.4945, 0.369, 0.53, 0.3063, 0.575, 0.3418, 0.4235, 0.3392, 0.4945, 0.369, 0.575, 0.3963, 0.4317, 0.406, 0.4235, 0.3392, 0.4945, 0.369, 0.3417, 0.3818])
me_colobotmesh__003.materials.append(mat_colobotmesh_mat_1)
me_colobotmesh__003.materials.append(mat_colobotmesh_mat_2)
me_colobotmesh__003.materials.append(mat_colobotmesh_mat_3)
me_colobotmesh__003.use_remesh_preserve_volume = False
me_colobotmesh__003.use_remesh_preserve_attributes = False
me_colobotmesh__003.use_mirror_vertex_groups = False
me_colobotmesh__003.update()
me_colobotmesh__001 = bpy.data.meshes.new('ColobotMesh_.001')
me_colobotmesh__001.from_pydata([(-2.267, 2.992, -3.502), (-3.644, 2.702, -3.502), (-3.644, 2.702, -2.002), (-4.195, 1.806, -2.002), (-4.195, 1.806, -3.502), (-2.417, 2.702, -3.502), (-2.417, 2.702, -2.002), (-1.728, 1.818, -3.502), (-1.728, 1.818, -2.002), (-1.504, 2.008, -3.502), (3.283, 1.818, 3.511), (3.508, 2.008, 3.511), (2.595, 2.702, 3.511), (2.745, 2.992, 3.511), (1.193, 3.003, 3.511), (1.368, 2.702, 3.511), (0.5648, 1.957, 3.511), (0.8164, 1.806, 3.511), (-1.504, 2.008, -2.002), (-4.447, 1.957, -2.002), (-4.447, 1.957, -3.502), (2.595, 2.702, 2.011), (3.508, 2.008, 2.011), (3.283, 1.818, 2.011), (2.745, 2.992, 2.011), (1.193, 3.003, 2.011), (1.368, 2.702, 2.011), (-3.819, 3.003, -3.502), (1.368, 2.702, -3.502), (0.8164, 1.806, 2.011), (-3.819, 3.003, 2.011), (-3.644, 2.702, 2.011), (-4.447, 1.957, 2.011), (-4.195, 1.806, 2.011), (-3.819, 3.003, -2.002), (-2.267, 2.992, -2.002), (2.745, 2.992, -2.002), (3.508, 2.008, -2.002), (3.508, 2.008, -3.502), (1.193, 3.003, -3.502), (1.193, 3.003, -2.002), (2.745, 2.992, -3.502), (0.5648, 1.957, -3.502), (0.5648, 1.957, -2.002), (0.5648, 1.957, 2.011), (-2.267, 2.992, 2.011), (3.283, 1.818, -3.502), (2.595, 2.702, -3.502), (0.8164, 1.806, -3.502), (-3.644, 2.702, 3.511), (-4.195, 1.806, 3.511), (-2.417, 2.702, 2.011), (-2.417, 2.702, 3.511), (-4.447, 1.957, 3.511), (-1.504, 2.008, 2.011), (-1.728, 1.818, 2.011), (3.283, 1.818, -2.002), (2.595, 2.702, -2.002), (1.368, 2.702, -2.002), (0.8164, 1.806, -2.002), (-2.267, 2.992, 3.511), (-1.504, 2.008, 3.511), (-3.819, 3.003, 3.511), (-1.728, 1.818, 3.511)], [], [(1, 2, 3), (4, 1, 3), (32, 30, 31), (32, 31, 33), (10, 11, 12), (11, 13, 12), (13, 14, 12), (12, 14, 15), (14, 16, 15), (15, 16, 17), (44, 25, 26), (5, 6, 2), (1, 5, 2), (7, 8, 6), (5, 7, 6), (9, 18, 8), (7, 9, 8), (0, 35, 18), (9, 0, 18), (27, 34, 35), (0, 27, 35), (20, 19, 34), (27, 20, 34), (4, 3, 19), (20, 4, 19), (8, 18, 6), (18, 35, 6), (35, 34, 6), (6, 34, 2), (34, 19, 2), (2, 19, 3), (9, 7, 5), (0, 9, 5), (27, 0, 5), (27, 5, 1), (20, 27, 1), (20, 1, 4), (28, 58, 59), (48, 28, 59), (47, 57, 58), (28, 47, 58), (46, 56, 57), (47, 46, 57), (38, 37, 56), (46, 38, 56), (41, 36, 37), (38, 41, 37), (39, 40, 36), (41, 39, 36), (42, 43, 40), (39, 42, 40), (48, 59, 43), (42, 48, 43), (56, 37, 57), (37, 36, 57), (36, 40, 57), (57, 40, 58), (40, 43, 58), (58, 43, 59), (38, 46, 47), (41, 38, 47), (39, 41, 47), (39, 47, 28), (42, 39, 28), (42, 28, 48), (31, 49, 50), (33, 31, 50), (51, 52, 49), (31, 51, 49), (55, 63, 52), (51, 55, 52), (54, 61, 63), (55, 54, 63), (45, 60, 61), (54, 45, 61), (30, 62, 60), (45, 30, 60), (32, 53, 62), (30, 32, 62), (33, 50, 53), (32, 33, 53), (63, 61, 52), (61, 60, 52), (60, 62, 52), (52, 62, 49), (62, 53, 49), (49, 53, 50), (54, 55, 51), (45, 54, 51), (30, 45, 51), (30, 51, 31), (26, 15, 17), (29, 26, 17), (21, 12, 15), (26, 21, 15), (23, 10, 12), (21, 23, 12), (22, 11, 10), (23, 22, 10), (24, 13, 11), (22, 24, 11), (25, 14, 13), (24, 25, 13), (44, 16, 14), (25, 44, 14), (29, 17, 16), (44, 29, 16), (22, 23, 21), (24, 22, 21), (25, 24, 21), (25, 21, 26), (44, 26, 29)])
_uv = me_colobotmesh__001.uv_layers.new(name='UV_1')
_uv.uv.foreach_set('vector', [0.6035, 0.9941, 0.6113, 0.9941, 0.6113, 0.9863, 0.6035, 0.9863, 0.6035, 0.9941, 0.6113, 0.9863, 0.5762, 0.9873, 0.5778, 0.9941, 0.5783, 0.9922, 0.5762, 0.9873, 0.5783, 0.9922, 0.5768, 0.9863, 0.5768, 0.9864, 0.5762, 0.9876, 0.5786, 0.9922, 0.5762, 0.9876, 0.5782, 0.9941, 0.5786, 0.9922, 0.5782, 0.9941, 0.5823, 0.9941, 0.5786, 0.9922, 0.5786, 0.9922, 0.5823, 0.9941, 0.5819, 0.9922, 0.5823, 0.9941, 0.584, 0.9873, 0.5819, 0.9922, 0.5819, 0.9922, 0.584, 0.9873, 0.5833, 0.9863, 0.584, 0.9873, 0.5823, 0.9941, 0.5819, 0.9922, 0.6113, 0.9863, 0.6113, 0.9941, 0.6035, 0.9941, 0.6035, 0.9863, 0.6113, 0.9863, 0.6035, 0.9941, 0.6035, 0.9863, 0.6113, 0.9863, 0.6113, 0.9941, 0.6035, 0.9941, 0.6035, 0.9863, 0.6113, 0.9941, 0.5762, 0.9941, 0.584, 0.9941, 0.584, 0.9863, 0.5762, 0.9863, 0.5762, 0.9941, 0.584, 0.9863, 0.001953, 0.2871, 0.123, 0.2871, 0.123, 0.001953, 0.001953, 0.001953, 0.001953, 0.2871, 0.123, 0.001953, 0.001953, 0.4043, 0.123, 0.4043, 0.123, 0.291, 0.001953, 0.291, 0.001953, 0.4043, 0.123, 0.291, 0.001953, 0.498, 0.123, 0.498, 0.123, 0.4082, 0.001953, 0.4082, 0.001953, 0.498, 0.123, 0.4082, 0.5762, 0.9863, 0.584, 0.9863, 0.584, 0.9941, 0.5762, 0.9941, 0.5762, 0.9863, 0.584, 0.9941, 0.5834, 0.9864, 0.584, 0.9876, 0.5816, 0.9922, 0.584, 0.9876, 0.582, 0.9941, 0.5816, 0.9922, 0.582, 0.9941, 0.5778, 0.9941, 0.5816, 0.9922, 0.5816, 0.9922, 0.5778, 0.9941, 0.5783, 0.9922, 0.5778, 0.9941, 0.5762, 0.9873, 0.5783, 0.9922, 0.5783, 0.9922, 0.5762, 0.9873, 0.5768, 0.9863, 0.584, 0.9876, 0.5834, 0.9864, 0.5816, 0.9922, 0.582, 0.9941, 0.584, 0.9876, 0.5816, 0.9922, 0.5778, 0.9941, 0.582, 0.9941, 0.5816, 0.9922, 0.5778, 0.9941, 0.5816, 0.9922, 0.5783, 0.9922, 0.5762, 0.9873, 0.5778, 0.9941, 0.5783, 0.9922, 0.5762, 0.9873, 0.5783, 0.9922, 0.5768, 0.9863, 0.6035, 0.9941, 0.6113, 0.9941, 0.6113, 0.9863, 0.6035, 0.9863, 0.6035, 0.9941, 0.6113, 0.9863, 0.6113, 0.9863, 0.6113, 0.9941, 0.6035, 0.9941, 0.6035, 0.9863, 0.6113, 0.9863, 0.6035, 0.9941, 0.6035, 0.9863, 0.6113, 0.9863, 0.6113, 0.9941, 0.6035, 0.9941, 0.6035, 0.9863, 0.6113, 0.9941, 0.5762, 0.9941, 0.584, 0.9941, 0.584, 0.9863, 0.5762, 0.9863, 0.5762, 0.9941, 0.584, 0.9863, 0.001953, 0.2871, 0.123, 0.2871, 0.123, 0.001953, 0.001953, 0.001953, 0.001953, 0.2871, 0.123, 0.001953, 0.001953, 0.4043, 0.123, 0.4043, 0.123, 0.291, 0.001953, 0.291, 0.001953, 0.4043, 0.123, 0.291, 0.001953, 0.291, 0.123, 0.291, 0.123, 0.4043, 0.001953, 0.4043, 0.001953, 0.291, 0.123, 0.4043, 0.5762, 0.9863, 0.584, 0.9863, 0.584, 0.9941, 0.5762, 0.9941, 0.5762, 0.9863, 0.584, 0.9941, 0.5834, 0.9864, 0.584, 0.9876, 0.5816, 0.9922, 0.584, 0.9876, 0.582, 0.9941, 0.5816, 0.9922, 0.582, 0.9941, 0.5778, 0.9941, 0.5816, 0.9922, 0.5816, 0.9922, 0.5778, 0.9941, 0.5783, 0.9922, 0.5778, 0.9941, 0.5762, 0.9873, 0.5783, 0.9922, 0.5783, 0.9922, 0.5762, 0.9873, 0.5768, 0.9863, 0.584, 0.9876, 0.5834, 0.9864, 0.5816, 0.9922, 0.582, 0.9941, 0.584, 0.9876, 0.5816, 0.9922, 0.5778, 0.9941, 0.582, 0.9941, 0.5816, 0.9922, 0.5778, 0.9941, 0.5816, 0.9922, 0.5783, 0.9922, 0.5762, 0.9873, 0.5778, 0.9941, 0.5783, 0.9922, 0.5762, 0.9873, 0.5783, 0.9922, 0.5768, 0.9863, 0.6035, 0.9941, 0.6113, 0.9941, 0.6113, 0.9863, 0.6035, 0.9863, 0.6035, 0.9941, 0.6113, 0.9863, 0.6113, 0.9863, 0.6113, 0.9941, 0.6035, 0.9941, 0.6035, 0.9863, 0.6113, 0.9863, 0.6035, 0.9941, 0.6035, 0.9863, 0.6113, 0.9863, 0.6113, 0.9941, 0.6035, 0.9941, 0.6035, 0.9863, 0.6113, 0.9941, 0.5762, 0.9941, 0.584, 0.9941, 0.584, 0.9863, 0.5762, 0.9863, 0.5762, 0.9941, 0.584, 0.9863, 0.123, 0.2871, 0.001953, 0.2871, 0.001953, 0.001953, 0.123, 0.001953, 0.123, 0.2871, 0.001953, 0.001953, 0.123, 0.4043, 0.001953, 0.4043, 0.001953, 0.291, 0.123, 0.291, 0.123, 0.4043, 0.001953, 0.291, 0.123, 0.498, 0.001953, 0.498, 0.001953, 0.4082, 0.123, 0.4082, 0.123, 0.498, 0.001953, 0.4082, 0.5762, 0.9863, 0.584, 0.9863, 0.584, 0.9941, 0.5762, 0.9941, 0.5762, 0.9863, 0.584, 0.9941, 0.5834, 0.9864, 0.584, 0.9876, 0.5816, 0.9922, 0.584, 0.9876, 0.582, 0.9941, 0.5816, 0.9922, 0.582, 0.9941, 0.5778, 0.9941, 0.5816, 0.9922, 0.5816, 0.9922, 0.5778, 0.9941, 0.5783, 0.9922, 0.5778, 0.9941, 0.5762, 0.9873, 0.5783, 0.9922, 0.5783, 0.9922, 0.5762, 0.9873, 0.5768, 0.9863, 0.584, 0.9876, 0.5834, 0.9864, 0.5816, 0.9922, 0.582, 0.9941, 0.584, 0.9876, 0.5816, 0.9922, 0.5778, 0.9941, 0.582, 0.9941, 0.5816, 0.9922, 0.5778, 0.9941, 0.5816, 0.9922, 0.5783, 0.9922, 0.6035, 0.9941, 0.6113, 0.9941, 0.6113, 0.9863, 0.6035, 0.9863, 0.6035, 0.9941, 0.6113, 0.9863, 0.6113, 0.9863, 0.6113, 0.9941, 0.6035, 0.9941, 0.6035, 0.9863, 0.6113, 0.9863, 0.6035, 0.9941, 0.6035, 0.9863, 0.6113, 0.9863, 0.6113, 0.9941, 0.6035, 0.9941, 0.6035, 0.9863, 0.6113, 0.9941, 0.584, 0.9941, 0.5762, 0.9941, 0.5762, 0.9863, 0.584, 0.9863, 0.584, 0.9941, 0.5762, 0.9863, 0.123, 0.2871, 0.001953, 0.2871, 0.001953, 0.001953, 0.123, 0.001953, 0.123, 0.2871, 0.001953, 0.001953, 0.123, 0.4043, 0.001953, 0.4043, 0.001953, 0.291, 0.123, 0.291, 0.123, 0.4043, 0.001953, 0.291, 0.123, 0.291, 0.001953, 0.291, 0.001953, 0.4043, 0.123, 0.4043, 0.123, 0.291, 0.001953, 0.4043, 0.584, 0.9863, 0.5762, 0.9863, 0.5762, 0.9941, 0.584, 0.9941, 0.584, 0.9863, 0.5762, 0.9941, 0.5762, 0.9876, 0.5768, 0.9864, 0.5786, 0.9922, 0.5782, 0.9941, 0.5762, 0.9876, 0.5786, 0.9922, 0.5823, 0.9941, 0.5782, 0.9941, 0.5786, 0.9922, 0.5823, 0.9941, 0.5786, 0.9922, 0.5819, 0.9922, 0.584, 0.9873, 0.5819, 0.9922, 0.5833, 0.9863])
_uv.active_render = True
_uv = me_colobotmesh__001.uv_layers.new(name='UV_2')
_uv.uv.foreach_set('vector', [8.838e-09, 0.3773, 0.2139, 0.3773, 0.2139, 0.2081, 8.838e-09, 0.2081, 8.838e-09, 0.3773, 0.2139, 0.2081, 0.021, 0.2366, 0.09242, 0.434, 0.1123, 0.3773, 0.021, 0.2366, 0.1123, 0.3773, 0.04961, 0.2081, 0.9002, 0.2103, 0.9258, 0.2462, 0.8219, 0.3773, 0.9258, 0.2462, 0.839, 0.432, 0.8219, 0.3773, 0.839, 0.432, 0.6624, 0.434, 0.8219, 0.3773, 0.8219, 0.3773, 0.6624, 0.434, 0.6823, 0.3773, 0.6624, 0.434, 0.591, 0.2366, 0.6823, 0.3773, 0.6823, 0.3773, 0.591, 0.2366, 0.6196, 0.2081, 0.591, 0.2366, 0.6624, 0.434, 0.6823, 0.3773, 0.2519, 0.0, 0.2519, 0.2139, 0.1123, 0.2139, 0.1123, 0.0, 0.2519, 0.0, 0.1123, 0.2139, 8.838e-09, 0.2103, 0.2139, 0.2103, 0.2139, 0.3773, 8.838e-09, 0.3773, 8.838e-09, 0.2103, 0.2139, 0.3773, 0.3558, 0.0, 0.3558, 0.2139, 0.3302, 0.2139, 0.3302, 0.0, 0.3558, 0.0, 0.3302, 0.2139, 1.788e-07, 0.432, 0.2139, 0.432, 0.2139, 0.2462, 8.838e-09, 0.2462, 1.788e-07, 0.432, 0.2139, 0.2462, 0.09242, 0.0, 0.09242, 0.2139, 0.269, 0.2139, 0.269, 0.0, 0.09242, 0.0, 0.269, 0.2139, 8.838e-09, 0.2366, 0.2139, 0.2366, 0.2139, 0.434, 1.788e-07, 0.434, 8.838e-09, 0.2366, 0.2139, 0.434, 0.04961, 0.0, 0.04961, 0.2139, 0.021, 0.2139, 0.021, 0.0, 0.04961, 0.0, 0.021, 0.2139, 0.3302, 0.2103, 0.3558, 0.2462, 0.2519, 0.3773, 0.3558, 0.2462, 0.269, 0.432, 0.2519, 0.3773, 0.269, 0.432, 0.09242, 0.434, 0.2519, 0.3773, 0.2519, 0.3773, 0.09242, 0.434, 0.1123, 0.3773, 0.09242, 0.434, 0.021, 0.2366, 0.1123, 0.3773, 0.1123, 0.3773, 0.021, 0.2366, 0.04961, 0.2081, 0.3558, 0.2462, 0.3302, 0.2103, 0.2519, 0.3773, 0.269, 0.432, 0.3558, 0.2462, 0.2519, 0.3773, 0.09242, 0.434, 0.269, 0.432, 0.2519, 0.3773, 0.09242, 0.434, 0.2519, 0.3773, 0.1123, 0.3773, 0.021, 0.2366, 0.09242, 0.434, 0.1123, 0.3773, 0.021, 0.2366, 0.1123, 0.3773, 0.04961, 0.2081, 8.838e-09, 0.3773, 0.2139, 0.3773, 0.2139, 0.2081, 8.838e-09, 0.2081, 8.838e-09, 0.3773, 0.2139, 0.2081, 0.8219, 0.0, 0.8219, 0.2139, 0.6823, 0.2139, 0.6823, 0.0, 0.8219, 0.0, 0.6823, 0.2139, 8.838e-09, 0.2103, 0.2139, 0.2103, 0.2139, 0.3773, 8.838e-09, 0.3773, 8.838e-09, 0.2103, 0.2139, 0.3773, 0.9258, 0.0, 0.9258, 0.2139, 0.9002, 0.2139, 0.9002, 0.0, 0.9258, 0.0, 0.9002, 0.2139, 1.788e-07, 0.432, 0.2139, 0.432, 0.2139, 0.2462, 8.838e-09, 0.2462, 1.788e-07, 0.432, 0.2139, 0.2462, 0.6624, 0.0, 0.6624, 0.2139, 0.839, 0.2139, 0.839, 0.0, 0.6624, 0.0, 0.839, 0.2139, 8.838e-09, 0.2366, 0.2139, 0.2366, 0.2139, 0.434, 1.788e-07, 0.434, 8.838e-09, 0.2366, 0.2139, 0.434, 0.6196, 0.0, 0.6196, 0.2139, 0.591, 0.2139, 0.591, 0.0, 0.6196, 0.0, 0.591, 0.2139, 0.9002, 0.2103, 0.9258, 0.2462, 0.8219, 0.3773, 0.9258, 0.2462, 0.839, 0.432, 0.8219, 0.3773, 0.839, 0.432, 0.6624, 0.434, 0.8219, 0.3773, 0.8219, 0.3773, 0.6624, 0.434, 0.6823, 0.3773, 0.6624, 0.434, 0.591, 0.2366, 0.6823, 0.3773, 0.6823, 0.3773, 0.591, 0.2366, 0.6196, 0.2081, 0.9258, 0.2462, 0.9002, 0.2103, 0.8219, 0.3773, 0.839, 0.432, 0.9258, 0.2462, 0.8219, 0.3773, 0.6624, 0.434, 0.839, 0.432, 0.8219, 0.3773, 0.6624, 0.434, 0.8219, 0.3773, 0.6823, 0.3773, 0.591, 0.2366, 0.6624, 0.434, 0.6823, 0.3773, 0.591, 0.2366, 0.6823, 0.3773, 0.6196, 0.2081, 0.7861, 0.3773, 1.0, 0.3773, 1.0, 0.2081, 0.7861, 0.2081, 0.7861, 0.3773, 1.0, 0.2081, 0.2519, 0.7861, 0.2519, 1.0, 0.1123, 1.0, 0.1123, 0.7861, 0.2519, 0.7861, 0.1123, 1.0, 0.7861, 0.2103, 1.0, 0.2103, 1.0, 0.3773, 0.7861, 0.3773, 0.7861, 0.2103, 1.0, 0.3773, 0.3558, 0.7861, 0.3558, 1.0, 0.3302, 1.0, 0.3302, 0.7861, 0.3558, 0.7861, 0.3302, 1.0, 0.7861, 0.432, 1.0, 0.432, 1.0, 0.2462, 0.7861, 0.2462, 0.7861, 0.432, 1.0, 0.2462, 0.09242, 0.7861, 0.09242, 1.0, 0.269, 1.0, 0.269, 0.7861, 0.09242, 0.7861, 0.269, 1.0, 0.7861, 0.2366, 1.0, 0.2366, 1.0, 0.434, 0.7861, 0.434, 0.7861, 0.2366, 1.0, 0.434, 0.04961, 0.7861, 0.04961, 1.0, 0.021, 1.0, 0.021, 0.7861, 0.04961, 0.7861, 0.021, 1.0, 0.3302, 0.2103, 0.3558, 0.2462, 0.2519, 0.3773, 0.3558, 0.2462, 0.269, 0.432, 0.2519, 0.3773, 0.269, 0.432, 0.09242, 0.434, 0.2519, 0.3773, 0.2519, 0.3773, 0.09242, 0.434, 0.1123, 0.3773, 0.09242, 0.434, 0.021, 0.2366, 0.1123, 0.3773, 0.1123, 0.3773, 0.021, 0.2366, 0.04961, 0.2081, 0.3558, 0.2462, 0.3302, 0.2103, 0.2519, 0.3773, 0.269, 0.432, 0.3558, 0.2462, 0.2519, 0.3773, 0.09242, 0.434, 0.269, 0.432, 0.2519, 0.3773, 0.09242, 0.434, 0.2519, 0.3773, 0.1123, 0.3773, 0.7861, 0.3773, 1.0, 0.3773, 1.0, 0.2081, 0.7861, 0.2081, 0.7861, 0.3773, 1.0, 0.2081, 0.8219, 0.7861, 0.8219, 1.0, 0.6823, 1.0, 0.6823, 0.7861, 0.8219, 0.7861, 0.6823, 1.0, 0.7861, 0.2103, 1.0, 0.2103, 1.0, 0.3773, 0.7861, 0.3773, 0.7861, 0.2103, 1.0, 0.3773, 0.9258, 0.7861, 0.9258, 1.0, 0.9002, 1.0, 0.9002, 0.7861, 0.9258, 0.7861, 0.9002, 1.0, 0.7861, 0.432, 1.0, 0.432, 1.0, 0.2462, 0.7861, 0.2462, 0.7861, 0.432, 1.0, 0.2462, 0.6624, 0.7861, 0.6624, 1.0, 0.839, 1.0, 0.839, 0.7861, 0.6624, 0.7861, 0.839, 1.0, 0.7861, 0.2366, 1.0, 0.2366, 1.0, 0.434, 0.7861, 0.434, 0.7861, 0.2366, 1.0, 0.434, 0.6196, 0.7861, 0.6196, 1.0, 0.591, 1.0, 0.591, 0.7861, 0.6196, 0.7861, 0.591, 1.0, 0.9258, 0.2462, 0.9002, 0.2103, 0.8219, 0.3773, 0.839, 0.432, 0.9258, 0.2462, 0.8219, 0.3773, 0.6624, 0.434, 0.839, 0.432, 0.8219, 0.3773, 0.6624, 0.434, 0.8219, 0.3773, 0.6823, 0.3773, 0.591, 0.2366, 0.6823, 0.3773, 0.6196, 0.2081])
me_colobotmesh__001.materials.append(mat_colobotmesh_mat_1)
me_colobotmesh__001.materials.append(mat_colobotmesh_mat_2)
me_colobotmesh__001.materials.append(mat_colobotmesh_mat_3)
me_colobotmesh__001.use_remesh_preserve_volume = False
me_colobotmesh__001.use_remesh_preserve_attributes = False
me_colobotmesh__001.use_mirror_vertex_groups = False
me_colobotmesh__001.update()
me_colobotmesh = bpy.data.meshes.new('ColobotMesh_')
me_colobotmesh.from_pydata([(-0.6121, 6.0, 1.0), (4.009, 2.931, 2.003), (1.589, 4.184, 2.003), (4.009, 2.931, -1.997), (3.464, 2.01, 2.003), (-4.006, 3.0, -1.497), (-4.006, 3.0, 1.503), (-2.0, 3.0, -1.497), (-1.0, 5.0, 1.0), (1.589, 4.184, -1.0), (0.6411, 6.0, -1.0), (-0.6121, 6.0, -1.0), (-1.0, 5.0, -1.0), (-1.0, 4.0, 1.0), (-1.0, 4.0, -1.0), (-2.794, 4.996, 2.003), (-2.794, 4.996, -1.497), (-2.0, 3.0, 1.503), (1.944, 4.0, 1.0), (1.944, 4.0, -1.0), (0.6411, 6.0, 1.0), (1.589, 4.184, 1.0), (0.6411, 6.0, -1.997), (1.589, 4.184, -1.997), (-0.6121, 6.0, -1.997), (-3.0, 2.0, 2.003), (0.6411, 6.0, 2.003), (-1.0, 5.0, 2.003), (-4.131, 2.794, 2.003), (-0.6121, 6.0, 2.003), (-1.0, 5.0, -1.997), (-2.794, 4.996, -1.997), (-4.131, 2.794, -1.997), (3.464, 2.01, -1.997), (-3.0, 2.0, -1.997), (-2.794, 4.996, 1.503), (-2.0, 4.998, 1.503), (-2.0, 4.998, -1.497)], [], [(2, 26, 25), (25, 26, 27), (26, 29, 27), (17, 5, 6), (5, 17, 7), (3, 1, 4), (33, 3, 4), (2, 1, 18), (18, 1, 3), (18, 21, 2), (21, 20, 26), (26, 2, 21), (20, 0, 29), (29, 26, 20), (0, 8, 27), (27, 29, 0), (36, 35, 15), (15, 27, 36), (35, 6, 28), (34, 25, 28), (32, 34, 28), (33, 4, 25), (34, 33, 25), (1, 2, 4), (4, 2, 25), (28, 25, 15), (15, 25, 27), (23, 3, 33), (23, 33, 34), (22, 23, 34), (22, 34, 30), (34, 32, 31), (34, 31, 30), (24, 22, 30), (19, 23, 9), (23, 19, 3), (22, 9, 23), (9, 22, 10), (10, 24, 11), (24, 10, 22), (12, 11, 24), (12, 24, 30), (31, 12, 30), (19, 18, 3), (13, 21, 18), (14, 18, 19), (18, 14, 13), (14, 19, 9), (13, 20, 21), (20, 13, 0), (8, 0, 13), (14, 9, 10), (10, 11, 14), (12, 14, 11), (13, 12, 8), (12, 13, 14), (28, 15, 35), (36, 27, 8), (37, 31, 16), (6, 32, 28), (16, 31, 32), (37, 12, 31), (32, 5, 16), (36, 12, 37), (12, 36, 8), (5, 32, 6), (17, 35, 36), (35, 17, 6), (7, 36, 37), (36, 7, 17), (37, 16, 7), (5, 7, 16)])
me_colobotmesh.polygons.foreach_set('material_index', [0, 0, 0, 0, 0, 0, 0, 0, 0, 0, 0, 0, 0, 0, 0, 0, 0, 0, 0, 0, 0, 0, 0, 0, 0, 0, 0, 0, 0, 0, 0, 0, 0, 0, 0, 0, 0, 0, 0, 0, 0, 0, 0, 0, 0, 0, 0, 0, 0, 0, 0, 0, 0, 0, 0, 0, 0, 0, 0, 0, 0, 0, 0, 0, 0, 0, 1, 1, 1, 1, 1, 1])
_uv = me_colobotmesh.uv_layers.new(name='UV_1')
_uv.uv.foreach_set('vector', [0.3505, 0.8863, 0.2928, 0.998, 0.0709, 0.752, 0.0709, 0.752, 0.2928, 0.998, 0.1928, 0.9365, 0.2928, 0.998, 0.2164, 0.998, 0.1928, 0.9365, 0.873, 0.498, 0.752, 0.3145, 0.752, 0.498, 0.752, 0.3145, 0.873, 0.498, 0.873, 0.3145, 0.502, 0.8262, 0.748, 0.8262, 0.748, 0.7754, 0.502, 0.7754, 0.502, 0.8262, 0.748, 0.7754, 0.748, 0.998, 0.748, 0.8301, 0.6863, 0.9734, 0.6863, 0.9734, 0.748, 0.8301, 0.502, 0.8301, 0.6863, 0.9734, 0.6863, 0.998, 0.748, 0.998, 0.6035, 0.9863, 0.6035, 0.9941, 0.6113, 0.9941, 0.6113, 0.9941, 0.6113, 0.9863, 0.6035, 0.9863, 0.6113, 0.9863, 0.6035, 0.9863, 0.6035, 0.9941, 0.6035, 0.9941, 0.6113, 0.9941, 0.6113, 0.9863, 0.6035, 0.9941, 0.6035, 0.9863, 0.6113, 0.9863, 0.6113, 0.9863, 0.6113, 0.9941, 0.6035, 0.9941, 0.7172, 0.7105, 0.7172, 0.6621, 0.748, 0.6621, 0.748, 0.6621, 0.748, 0.7715, 0.7172, 0.7105, 0.7172, 0.6582, 0.7172, 0.5165, 0.748, 0.502, 0.502, 0.4395, 0.748, 0.4395, 0.748, 0.498, 0.502, 0.498, 0.502, 0.4395, 0.748, 0.498, 0.6035, 0.9941, 0.6113, 0.9941, 0.6113, 0.9863, 0.6035, 0.9863, 0.6035, 0.9941, 0.6113, 0.9863, 0.498, 0.8092, 0.3505, 0.8863, 0.4648, 0.7526, 0.4648, 0.7526, 0.3505, 0.8863, 0.0709, 0.752, 0.001953, 0.8008, 0.0709, 0.752, 0.08343, 0.9363, 0.08343, 0.9363, 0.0709, 0.752, 0.1928, 0.9365, 0.3505, 0.8863, 0.498, 0.8092, 0.4648, 0.7526, 0.3505, 0.8863, 0.4648, 0.7526, 0.0709, 0.752, 0.2928, 0.998, 0.3505, 0.8863, 0.0709, 0.752, 0.2928, 0.998, 0.0709, 0.752, 0.1928, 0.9365, 0.0709, 0.752, 0.001953, 0.8008, 0.08343, 0.9363, 0.0709, 0.752, 0.08343, 0.9363, 0.1928, 0.9365, 0.2164, 0.998, 0.2928, 0.998, 0.1928, 0.9365, 0.5633, 0.9734, 0.502, 0.998, 0.5633, 0.998, 0.502, 0.998, 0.5633, 0.9734, 0.502, 0.8301, 0.6035, 0.9941, 0.6113, 0.9863, 0.6035, 0.9863, 0.6113, 0.9863, 0.6035, 0.9941, 0.6113, 0.9941, 0.6113, 0.9941, 0.6035, 0.9863, 0.6035, 0.9941, 0.6035, 0.9863, 0.6113, 0.9941, 0.6113, 0.9863, 0.6113, 0.9863, 0.6113, 0.9941, 0.6035, 0.9941, 0.6113, 0.9863, 0.6035, 0.9941, 0.6035, 0.9863, 0.502, 0.6621, 0.5633, 0.7715, 0.502, 0.7715, 0.5633, 0.9734, 0.6863, 0.9734, 0.502, 0.8301, 0.6035, 0.9863, 0.6104, 0.9941, 0.6113, 0.9863, 0.6035, 0.9863, 0.6113, 0.9941, 0.6113, 0.9863, 0.6113, 0.9941, 0.6035, 0.9863, 0.6035, 0.9941, 0.6035, 0.9863, 0.6113, 0.9863, 0.6104, 0.9941, 0.6035, 0.9863, 0.6085, 0.9941, 0.6113, 0.987, 0.6085, 0.9941, 0.6035, 0.9863, 0.6047, 0.9941, 0.6035, 0.9902, 0.6047, 0.9941, 0.6035, 0.9863, 0.6035, 0.9863, 0.6113, 0.987, 0.6085, 0.9941, 0.6085, 0.9941, 0.6047, 0.9941, 0.6035, 0.9863, 0.6035, 0.9902, 0.6035, 0.9863, 0.6047, 0.9941, 0.6113, 0.9863, 0.6035, 0.9941, 0.6113, 0.9941, 0.6035, 0.9941, 0.6113, 0.9863, 0.6035, 0.9863, 0.748, 0.502, 0.748, 0.6582, 0.7172, 0.6582, 0.7172, 0.7105, 0.748, 0.7715, 0.6863, 0.7715, 0.5327, 0.7105, 0.502, 0.6621, 0.5327, 0.6621, 0.7172, 0.5165, 0.502, 0.502, 0.748, 0.502, 0.5327, 0.6582, 0.502, 0.6582, 0.502, 0.502, 0.5327, 0.7105, 0.5633, 0.7715, 0.502, 0.6621, 0.502, 0.502, 0.5327, 0.5165, 0.5327, 0.6582, 0.7172, 0.7105, 0.5633, 0.7715, 0.5327, 0.7105, 0.5633, 0.7715, 0.7172, 0.7105, 0.6863, 0.7715, 0.5327, 0.5165, 0.502, 0.502, 0.7172, 0.5165, 0.834, 0.166, 0.8015, 0.248, 0.834, 0.248, 0.8015, 0.248, 0.834, 0.166, 0.752, 0.166, 0.752, 0.166, 0.834, 0.248, 0.752, 0.248, 0.834, 0.248, 0.752, 0.166, 0.834, 0.166, 0.834, 0.248, 0.8015, 0.248, 0.834, 0.166, 0.752, 0.166, 0.834, 0.166, 0.8015, 0.248])
_uv.active_render = True
_uv = me_colobotmesh.uv_layers.new(name='UV_2')
_uv.uv.foreach_set('vector', [0.7075, 0.6571, 0.5997, 1.0, 0.1856, 0.2447, 0.1856, 0.2447, 0.5997, 1.0, 0.413, 0.8112, 0.5997, 1.0, 0.4572, 1.0, 0.413, 0.8112, 0.2993, 0.7136, 0.07109, 0.2858, 0.07109, 0.7136, 0.07109, 0.2858, 0.2993, 0.7136, 0.2993, 0.2858, 0.2146, 0.4205, 0.785, 0.4205, 0.785, 0.2466, 0.2146, 0.2466, 0.2146, 0.4205, 0.785, 0.2466, 0.7075, 0.785, 0.9828, 0.785, 0.7479, 0.6419, 0.7479, 0.6419, 0.9828, 0.785, 0.9828, 0.2146, 0.7479, 0.6419, 0.7075, 0.6419, 0.7075, 0.785, 0.6419, 0.6571, 0.6419, 1.0, 0.785, 1.0, 0.785, 1.0, 0.785, 0.6571, 0.6419, 0.6571, 0.5997, 0.6419, 0.4572, 0.6419, 0.4572, 0.785, 0.4572, 0.785, 0.5997, 0.785, 0.5997, 0.6419, 0.6419, 1.0, 0.6419, 0.8112, 0.785, 0.8112, 0.785, 0.8112, 0.785, 1.0, 0.6419, 1.0, 0.2993, 0.7136, 0.209, 0.7136, 0.209, 0.785, 0.209, 0.785, 0.413, 0.785, 0.2993, 0.7136, 0.7136, 0.8105, 0.7136, 0.4335, 0.785, 0.3947, 0.1856, 0.2146, 0.1856, 0.785, 0.05689, 0.785, 0.05689, 0.2146, 0.1856, 0.2146, 0.05689, 0.785, 0.9207, 0.2146, 0.9207, 0.785, 0.1856, 0.785, 0.1856, 0.2146, 0.9207, 0.2146, 0.1856, 0.785, 0.9828, 0.4205, 0.7075, 0.6571, 0.9207, 0.2466, 0.9207, 0.2466, 0.7075, 0.6571, 0.1856, 0.2447, 0.05689, 0.3947, 0.1856, 0.2447, 0.209, 0.8105, 0.209, 0.8105, 0.1856, 0.2447, 0.413, 0.8112, 0.7075, 0.6571, 0.9828, 0.4205, 0.9207, 0.2466, 0.7075, 0.6571, 0.9207, 0.2466, 0.1856, 0.2447, 0.5997, 1.0, 0.7075, 0.6571, 0.1856, 0.2447, 0.5997, 1.0, 0.1856, 0.2447, 0.413, 0.8112, 0.1856, 0.2447, 0.05689, 0.3947, 0.209, 0.8105, 0.1856, 0.2447, 0.209, 0.8105, 0.413, 0.8112, 0.4572, 1.0, 0.5997, 1.0, 0.413, 0.8112, 0.7479, 0.3567, 0.7075, 0.2146, 0.7075, 0.3567, 0.7075, 0.2146, 0.7479, 0.3567, 0.9828, 0.2146, 0.2146, 1.0, 0.3567, 0.6571, 0.2146, 0.6571, 0.3567, 0.6571, 0.2146, 1.0, 0.3567, 1.0, 0.5997, 0.3567, 0.4572, 0.2146, 0.4572, 0.3567, 0.4572, 0.2146, 0.5997, 0.3567, 0.5997, 0.2146, 0.3567, 0.8112, 0.3567, 1.0, 0.2146, 1.0, 0.3567, 0.8112, 0.2146, 1.0, 0.2146, 0.8112, 0.209, 0.2146, 0.413, 0.3567, 0.413, 0.2146, 0.7479, 0.3567, 0.7479, 0.6419, 0.9828, 0.2146, 0.413, 0.6223, 0.7075, 0.6571, 0.7479, 0.6223, 0.413, 0.3567, 0.7479, 0.6419, 0.7479, 0.3567, 0.7479, 0.6419, 0.413, 0.3567, 0.413, 0.6419, 0.413, 0.6223, 0.7479, 0.6223, 0.7075, 0.6571, 0.413, 0.6223, 0.5997, 1.0, 0.7075, 0.6571, 0.5997, 1.0, 0.413, 0.6223, 0.4572, 1.0, 0.413, 0.8112, 0.4572, 1.0, 0.413, 0.6223, 0.413, 0.6223, 0.7075, 0.6571, 0.5997, 1.0, 0.5997, 1.0, 0.4572, 1.0, 0.413, 0.6223, 0.413, 0.8112, 0.413, 0.6223, 0.4572, 1.0, 0.6419, 0.6223, 0.3567, 0.8112, 0.6419, 0.8112, 0.3567, 0.8112, 0.6419, 0.6223, 0.3567, 0.6223, 0.785, 0.3947, 0.785, 0.8105, 0.7136, 0.8105, 0.2993, 0.7136, 0.413, 0.785, 0.413, 0.6419, 0.2993, 0.2858, 0.209, 0.2146, 0.209, 0.2858, 0.7136, 0.4335, 0.2146, 0.3947, 0.785, 0.3947, 0.2858, 0.8105, 0.2146, 0.8105, 0.2146, 0.3947, 0.2993, 0.2858, 0.413, 0.3567, 0.209, 0.2146, 0.2146, 0.3947, 0.2858, 0.4335, 0.2858, 0.8105, 0.2993, 0.7136, 0.413, 0.3567, 0.2993, 0.2858, 0.413, 0.3567, 0.2993, 0.7136, 0.413, 0.6419, 0.2858, 0.4335, 0.2146, 0.3947, 0.7136, 0.4335, 0.2993, 0.4335, 0.209, 0.8105, 0.2993, 0.8108, 0.209, 0.8105, 0.2993, 0.4335, 0.07109, 0.4335, 0.2858, 0.4335, 0.7136, 0.8108, 0.2858, 0.8108, 0.7136, 0.8108, 0.2858, 0.4335, 0.7136, 0.4335, 0.2993, 0.8108, 0.209, 0.8105, 0.2993, 0.4335, 0.07109, 0.4335, 0.2993, 0.4335, 0.209, 0.8105])
me_colobotmesh.materials.append(mat_colobotmesh_mat_1)
me_colobotmesh.materials.append(mat_colobotmesh_mat_2)
me_colobotmesh.materials.append(mat_colobotmesh_mat_3)
me_colobotmesh.use_remesh_preserve_volume = False
me_colobotmesh.use_remesh_preserve_attributes = False
me_colobotmesh.use_mirror_vertex_groups = False
me_colobotmesh.update()

# ---- objects
ob_ant_001 = bpy.data.objects.new('Ant.001', me_colobotmesh__003)
ob_mudguards = bpy.data.objects.new('Mudguards', me_colobotmesh__001)
ob_case = bpy.data.objects.new('Case', me_colobotmesh)

# ---- transforms, parenting, visibility, modifiers, constraints
ob_ant_001.location = (0.0, 0.0, -0.4072)
ob_ant_001.rotation_euler = (1.571, 0.0, 0.0)
ob_ant_001.scale = (1.086, 1.175, 1.225)
ob_ant_001.lineart.crease_threshold = 0.0
ob_mudguards.location = (0.0, 0.0, 0.0)
ob_mudguards.rotation_euler = (1.571, 0.0, 0.0)
ob_mudguards.lineart.crease_threshold = 0.0
ob_case.location = (0.0, 0.0, 0.0)
ob_case.rotation_euler = (1.571, 0.0, 0.0)
ob_case.lineart.crease_threshold = 0.0

# ---- collection membership
col_collection_1.objects.link(ob_ant_001)
col_collection_1.objects.link(ob_mudguards)
col_collection_1.objects.link(ob_case)

# ---- scene / render settings (as saved in the file)
scene.frame_start = 1; scene.frame_end = 250; scene.frame_set(1)
scene.render.engine = 'BLENDER_EEVEE_NEXT'
scene.render.resolution_percentage = 50
scene.render.dither_intensity = 0.0
scene.cycles.use_denoising = False
scene.cycles.samples = 10
scene.cycles.sampling_pattern = 'TABULATED_SOBOL'
scene.cycles.light_sampling_threshold = 0.0
scene.cycles.use_adaptive_sampling = False
scene.cycles.use_light_tree = False
scene.cycles.blur_glossy = 0.0
scene.cycles.volume_bounces = 1
scene.cycles.pixel_filter_type = 'GAUSSIAN'
scene.cycles.sample_clamp_indirect = 0.0
scene.view_settings.view_transform = 'Standard'
bpy.context.view_layer.update()

# ---- added for rendering (the .blend has no active camera and no usable light): camera, sun
cam_auto = bpy.data.cameras.new('AutoCamera')
cam_auto.lens = 50.0
cam_auto.sensor_width = 36.0
cam_auto.clip_end = 1000.0
ob_auto_camera = bpy.data.objects.new('AutoCamera', cam_auto)
scene.collection.objects.link(ob_auto_camera)
ob_auto_camera.location = (11.0553, -13.5336, 12.3835)
ob_auto_camera.rotation_euler = (1.09748, -7.21219e-08, 0.694738)
scene.camera = ob_auto_camera
light_auto_sun = bpy.data.lights.new('AutoSun', 'SUN')
light_auto_sun.energy = 3.0
light_auto_sun.angle = 0.0523599
ob_auto_sun = bpy.data.objects.new('AutoSun', light_auto_sun)
scene.collection.objects.link(ob_auto_sun)
ob_auto_sun.rotation_euler = (0.872665, 0.174533, 0.523599)
bpy.context.view_layer.update()
